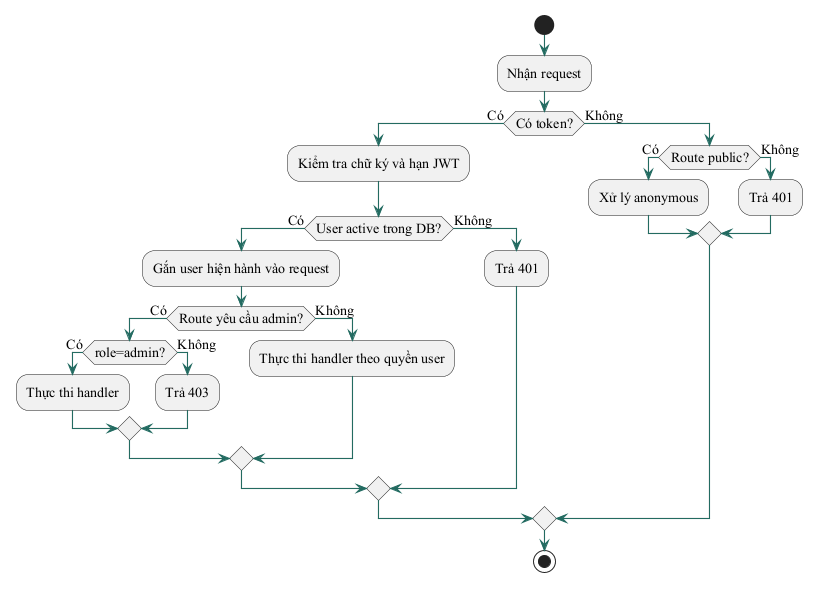

The diagram above was rendered by PlantUML. Its source (embedded in the PNG):
@startuml
skinparam backgroundColor #FFFFFF
skinparam defaultFontName "Times New Roman"
skinparam defaultFontSize 14
skinparam shadowing false
skinparam ArrowColor #236B61
skinparam ArrowThickness 1.1
skinparam BorderColor #315C55
skinparam ActorBorderColor #315C55
skinparam ActorFontColor #203D39
skinparam UsecaseBorderColor #315C55
skinparam UsecaseBackgroundColor #F1F7F3
skinparam ComponentBorderColor #315C55
skinparam ComponentBackgroundColor #F1F7F3
skinparam ClassBorderColor #315C55
skinparam ClassBackgroundColor #F8FAF8
skinparam DatabaseBorderColor #315C55
skinparam DatabaseBackgroundColor #F1F7F3
skinparam linetype ortho
start
:Nhận request;
if (Có token?) then (Có)
  :Kiểm tra chữ ký và hạn JWT;
  if (User active trong DB?) then (Có)
    :Gắn user hiện hành vào request;
    if (Route yêu cầu admin?) then (Có)
      if (role=admin?) then (Có)
        :Thực thi handler;
      else (Không)
        :Trả 403;
      endif
    else (Không)
      :Thực thi handler theo quyền user;
    endif
  else (Không)
    :Trả 401;
  endif
else (Không)
  if (Route public?) then (Có)
    :Xử lý anonymous;
  else (Không)
    :Trả 401;
  endif
endif
stop
@enduml